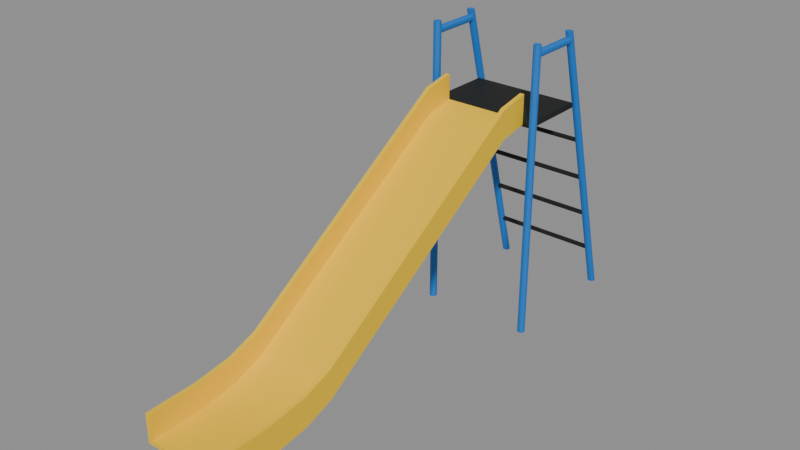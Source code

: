 # Source: tobogan.blend  (saved by Blender 5.3.31; exported with 4.5.12 LTS)
import bpy
from mathutils import Matrix  # noqa: F401  (used for matrix-valued properties, if any)

bpy.ops.wm.read_factory_settings(use_empty=True)
scene = bpy.context.scene
scene.name = 'Scene'

# ---- materials (node trees are filled in below, after node groups)
mat_m_azulacento = bpy.data.materials.new('M_AzulAcento')
mat_m_azulacento.diffuse_color = (0.01033, 0.1714, 0.6038, 1.0)
mat_m_hierro = bpy.data.materials.new('M_Hierro')
mat_m_hierro.diffuse_color = (0.01938, 0.02217, 0.01938, 1.0)
mat_m_amarillo = bpy.data.materials.new('M_Amarillo')
mat_m_amarillo.diffuse_color = (0.956, 0.6038, 0.01033, 1.0)

# ---- material node trees
mat_m_azulacento.use_nodes = True; mat_m_azulacento.node_tree.nodes.clear()
_N = mat_m_azulacento.node_tree.nodes; _L = mat_m_azulacento.node_tree.links
n0 = _N.new('ShaderNodeBsdfPrincipled'); n0.name = 'Principled BSDF'; n0.location = (-200, 100)
n0.inputs[0].default_value = (0.01033, 0.1714, 0.6038, 1.0)
n0.inputs[2].default_value = 0.6
n0.inputs[10].default_value = 0.005
n1 = _N.new('ShaderNodeOutputMaterial'); n1.name = 'Material Output'; n1.location = (200, 100)
_L.new(n0.outputs[0], n1.inputs[0])
n1.is_active_output = True
mat_m_hierro.use_nodes = True; mat_m_hierro.node_tree.nodes.clear()
_N = mat_m_hierro.node_tree.nodes; _L = mat_m_hierro.node_tree.links
n0 = _N.new('ShaderNodeBsdfPrincipled'); n0.name = 'Principled BSDF'; n0.location = (-200, 100)
n0.inputs[0].default_value = (0.01938, 0.02217, 0.01938, 1.0)
n0.inputs[1].default_value = 0.5
n0.inputs[2].default_value = 0.6
n0.inputs[10].default_value = 0.005
n1 = _N.new('ShaderNodeOutputMaterial'); n1.name = 'Material Output'; n1.location = (200, 100)
_L.new(n0.outputs[0], n1.inputs[0])
n1.is_active_output = True
mat_m_amarillo.use_nodes = True; mat_m_amarillo.node_tree.nodes.clear()
_N = mat_m_amarillo.node_tree.nodes; _L = mat_m_amarillo.node_tree.links
n0 = _N.new('ShaderNodeBsdfPrincipled'); n0.name = 'Principled BSDF'; n0.location = (-200, 100)
n0.inputs[0].default_value = (0.956, 0.6038, 0.01033, 1.0)
n0.inputs[2].default_value = 0.6
n0.inputs[10].default_value = 0.005
n1 = _N.new('ShaderNodeOutputMaterial'); n1.name = 'Material Output'; n1.location = (200, 100)
_L.new(n0.outputs[0], n1.inputs[0])
n1.is_active_output = True

# ---- meshes
me_tobogan_cuerpo = bpy.data.meshes.new('tobogan_cuerpo')
me_tobogan_cuerpo.from_pydata([(-0.3683, 1.75, 0.0), (-0.3567, 1.743, 0.0), (-0.35, 1.732, 0.0), (-0.35, 1.718, 0.0), (-0.3567, 1.707, 0.0), (-0.3683, 1.7, 0.0), (-0.3817, 1.7, 0.0), (-0.3933, 1.707, 0.0), (-0.4, 1.718, 0.0), (-0.4, 1.732, 0.0), (-0.3933, 1.743, 0.0), (-0.3817, 1.75, 0.0), (-0.3683, 1.195, 2.0), (-0.3567, 1.188, 2.0), (-0.35, 1.177, 2.0), (-0.35, 1.163, 2.0), (-0.3567, 1.152, 2.0), (-0.3683, 1.145, 2.0), (-0.3817, 1.145, 2.0), (-0.3933, 1.152, 2.0), (-0.4, 1.163, 2.0), (-0.4, 1.177, 2.0), (-0.3933, 1.188, 2.0), (-0.3817, 1.195, 2.0), (-0.3683, 0.845, 0.0), (-0.3567, 0.8383, 0.0), (-0.35, 0.8267, 0.0), (-0.35, 0.8133, 0.0), (-0.3567, 0.8017, 0.0), (-0.3683, 0.795, 0.0), (-0.3817, 0.795, 0.0), (-0.3933, 0.8017, 0.0), (-0.4, 0.8133, 0.0), (-0.4, 0.8267, 0.0), (-0.3933, 0.8383, 0.0), (-0.3817, 0.845, 0.0), (-0.3683, 0.845, 2.0), (-0.3567, 0.8383, 2.0), (-0.35, 0.8267, 2.0), (-0.35, 0.8133, 2.0), (-0.3567, 0.8017, 2.0), (-0.3683, 0.795, 2.0), (-0.3817, 0.795, 2.0), (-0.3933, 0.8017, 2.0), (-0.4, 0.8133, 2.0), (-0.4, 0.8267, 2.0), (-0.3933, 0.8383, 2.0), (-0.3817, 0.845, 2.0), (-0.4, 1.187, 1.94), (-0.3967, 1.187, 1.928), (-0.3875, 1.187, 1.918), (-0.375, 1.187, 1.915), (-0.3625, 1.187, 1.918), (-0.3533, 1.187, 1.928), (-0.35, 1.187, 1.94), (-0.3533, 1.187, 1.953), (-0.3625, 1.187, 1.962), (-0.375, 1.187, 1.965), (-0.3875, 1.187, 1.962), (-0.3967, 1.187, 1.953), (-0.4, 0.82, 1.94), (-0.3967, 0.82, 1.928), (-0.3875, 0.82, 1.918), (-0.375, 0.82, 1.915), (-0.3625, 0.82, 1.918), (-0.3533, 0.82, 1.928), (-0.35, 0.82, 1.94), (-0.3533, 0.82, 1.953), (-0.3625, 0.82, 1.962), (-0.375, 0.82, 1.965), (-0.3875, 0.82, 1.962), (-0.3967, 0.82, 1.953), (-0.2333, -1.525, 0.0), (-0.2217, -1.532, 0.0), (-0.215, -1.543, 0.0), (-0.215, -1.557, 0.0), (-0.2217, -1.568, 0.0), (-0.2333, -1.575, 0.0), (-0.2467, -1.575, 0.0), (-0.2583, -1.568, 0.0), (-0.265, -1.557, 0.0), (-0.265, -1.543, 0.0), (-0.2583, -1.532, 0.0), (-0.2467, -1.525, 0.0), (-0.2333, -1.525, 0.27), (-0.2217, -1.532, 0.27), (-0.215, -1.543, 0.27), (-0.215, -1.557, 0.27), (-0.2217, -1.568, 0.27), (-0.2333, -1.575, 0.27), (-0.2467, -1.575, 0.27), (-0.2583, -1.568, 0.27), (-0.265, -1.557, 0.27), (-0.265, -1.543, 0.27), (-0.2583, -1.532, 0.27), (-0.2467, -1.525, 0.27), (0.3817, 1.75, 0.0), (0.3933, 1.743, 0.0), (0.4, 1.732, 0.0), (0.4, 1.718, 0.0), (0.3933, 1.707, 0.0), (0.3817, 1.7, 0.0), (0.3683, 1.7, 0.0), (0.3567, 1.707, 0.0), (0.35, 1.718, 0.0), (0.35, 1.732, 0.0), (0.3567, 1.743, 0.0), (0.3683, 1.75, 0.0), (0.3817, 1.195, 2.0), (0.3933, 1.188, 2.0), (0.4, 1.177, 2.0), (0.4, 1.163, 2.0), (0.3933, 1.152, 2.0), (0.3817, 1.145, 2.0), (0.3683, 1.145, 2.0), (0.3567, 1.152, 2.0), (0.35, 1.163, 2.0), (0.35, 1.177, 2.0), (0.3567, 1.188, 2.0), (0.3683, 1.195, 2.0), (0.3817, 0.845, 0.0), (0.3933, 0.8383, 0.0), (0.4, 0.8267, 0.0), (0.4, 0.8133, 0.0), (0.3933, 0.8017, 0.0), (0.3817, 0.795, 0.0), (0.3683, 0.795, 0.0), (0.3567, 0.8017, 0.0), (0.35, 0.8133, 0.0), (0.35, 0.8267, 0.0), (0.3567, 0.8383, 0.0), (0.3683, 0.845, 0.0), (0.3817, 0.845, 2.0), (0.3933, 0.8383, 2.0), (0.4, 0.8267, 2.0), (0.4, 0.8133, 2.0), (0.3933, 0.8017, 2.0), (0.3817, 0.795, 2.0), (0.3683, 0.795, 2.0), (0.3567, 0.8017, 2.0), (0.35, 0.8133, 2.0), (0.35, 0.8267, 2.0), (0.3567, 0.8383, 2.0), (0.3683, 0.845, 2.0), (0.35, 1.187, 1.94), (0.3533, 1.187, 1.928), (0.3625, 1.187, 1.918), (0.375, 1.187, 1.915), (0.3875, 1.187, 1.918), (0.3967, 1.187, 1.928), (0.4, 1.187, 1.94), (0.3967, 1.187, 1.953), (0.3875, 1.187, 1.962), (0.375, 1.187, 1.965), (0.3625, 1.187, 1.962), (0.3533, 1.187, 1.953), (0.35, 0.82, 1.94), (0.3533, 0.82, 1.928), (0.3625, 0.82, 1.918), (0.375, 0.82, 1.915), (0.3875, 0.82, 1.918), (0.3967, 0.82, 1.928), (0.4, 0.82, 1.94), (0.3967, 0.82, 1.953), (0.3875, 0.82, 1.962), (0.375, 0.82, 1.965), (0.3625, 0.82, 1.962), (0.3533, 0.82, 1.953), (0.2467, -1.525, 0.0), (0.2583, -1.532, 0.0), (0.265, -1.543, 0.0), (0.265, -1.557, 0.0), (0.2583, -1.568, 0.0), (0.2467, -1.575, 0.0), (0.2333, -1.575, 0.0), (0.2217, -1.568, 0.0), (0.215, -1.557, 0.0), (0.215, -1.543, 0.0), (0.2217, -1.532, 0.0), (0.2333, -1.525, 0.0), (0.2467, -1.525, 0.27), (0.2583, -1.532, 0.27), (0.265, -1.543, 0.27), (0.265, -1.557, 0.27), (0.2583, -1.568, 0.27), (0.2467, -1.575, 0.27), (0.2333, -1.575, 0.27), (0.2217, -1.568, 0.27), (0.215, -1.557, 0.27), (0.215, -1.543, 0.27), (0.2217, -1.532, 0.27), (0.2333, -1.525, 0.27), (-0.24, -1.568, 0.12), (-0.24, -1.563, 0.1073), (-0.24, -1.55, 0.102), (-0.24, -1.537, 0.1073), (-0.24, -1.532, 0.12), (-0.24, -1.537, 0.1327), (-0.24, -1.55, 0.138), (-0.24, -1.563, 0.1327), (0.24, -1.568, 0.12), (0.24, -1.563, 0.1073), (0.24, -1.55, 0.102), (0.24, -1.537, 0.1073), (0.24, -1.532, 0.12), (0.24, -1.537, 0.1327), (0.24, -1.55, 0.138), (0.24, -1.563, 0.1327), (-0.375, 1.626, 0.3), (-0.375, 1.63, 0.2887), (-0.375, 1.642, 0.284), (-0.375, 1.653, 0.2887), (-0.375, 1.658, 0.3), (-0.375, 1.653, 0.3113), (-0.375, 1.642, 0.316), (-0.375, 1.63, 0.3113), (0.375, 1.626, 0.3), (0.375, 1.63, 0.2887), (0.375, 1.642, 0.284), (0.375, 1.653, 0.2887), (0.375, 1.658, 0.3), (0.375, 1.653, 0.3113), (0.375, 1.642, 0.316), (0.375, 1.63, 0.3113), (-0.375, 1.543, 0.6), (-0.375, 1.547, 0.5887), (-0.375, 1.559, 0.584), (-0.375, 1.57, 0.5887), (-0.375, 1.575, 0.6), (-0.375, 1.57, 0.6113), (-0.375, 1.559, 0.616), (-0.375, 1.547, 0.6113), (0.375, 1.543, 0.6), (0.375, 1.547, 0.5887), (0.375, 1.559, 0.584), (0.375, 1.57, 0.5887), (0.375, 1.575, 0.6), (0.375, 1.57, 0.6113), (0.375, 1.559, 0.616), (0.375, 1.547, 0.6113), (-0.375, 1.459, 0.9), (-0.375, 1.464, 0.8887), (-0.375, 1.475, 0.884), (-0.375, 1.487, 0.8887), (-0.375, 1.491, 0.9), (-0.375, 1.487, 0.9113), (-0.375, 1.475, 0.916), (-0.375, 1.464, 0.9113), (0.375, 1.459, 0.9), (0.375, 1.464, 0.8887), (0.375, 1.475, 0.884), (0.375, 1.487, 0.8887), (0.375, 1.491, 0.9), (0.375, 1.487, 0.9113), (0.375, 1.475, 0.916), (0.375, 1.464, 0.9113), (-0.375, 1.376, 1.2), (-0.375, 1.381, 1.189), (-0.375, 1.392, 1.184), (-0.375, 1.403, 1.189), (-0.375, 1.408, 1.2), (-0.375, 1.403, 1.211), (-0.375, 1.392, 1.216), (-0.375, 1.381, 1.211), (0.375, 1.376, 1.2), (0.375, 1.381, 1.189), (0.375, 1.392, 1.184), (0.375, 1.403, 1.189), (0.375, 1.408, 1.2), (0.375, 1.403, 1.211), (0.375, 1.392, 1.216), (0.375, 1.381, 1.211), (-0.27, 0.82, 1.5), (0.27, 0.82, 1.5), (0.27, 0.82, 1.67), (0.3, 0.82, 1.67), (0.3, 0.82, 1.47), (0.27, 0.82, 1.47), (-0.27, 0.82, 1.47), (-0.3, 0.82, 1.47), (-0.365, 0.83, 1.46), (-0.365, 0.82, 1.47), (-0.375, 0.83, 1.47), (-0.365, 0.82, 1.49), (-0.365, 0.83, 1.5), (-0.375, 0.83, 1.49), (-0.365, 1.274, 1.46), (-0.375, 1.274, 1.47), (-0.365, 1.284, 1.47), (-0.365, 1.274, 1.5), (-0.365, 1.284, 1.49), (-0.375, 1.274, 1.49), (0.365, 0.83, 1.46), (0.375, 0.83, 1.47), (0.365, 0.82, 1.47), (0.365, 0.83, 1.5), (0.365, 0.82, 1.49), (0.375, 0.83, 1.49), (0.365, 1.274, 1.46), (0.365, 1.284, 1.47), (0.375, 1.274, 1.47), (0.365, 1.274, 1.5), (0.375, 1.274, 1.49), (0.365, 1.284, 1.49), (-0.27, 0.82, 1.67), (-0.3, 0.82, 1.67), (-0.3, 0.62, 1.43), (-0.27, 0.62, 1.43), (0.27, 0.62, 1.43), (0.3, 0.62, 1.43), (0.3, 0.62, 1.63), (0.27, 0.62, 1.63), (0.27, 0.62, 1.46), (-0.27, 0.62, 1.46), (-0.27, 0.62, 1.63), (-0.3, 0.62, 1.63), (-0.3, -0.95, 0.39), (-0.27, -0.95, 0.39), (0.27, -0.95, 0.39), (0.3, -0.95, 0.39), (0.3, -0.95, 0.59), (0.27, -0.95, 0.59), (0.27, -0.95, 0.42), (-0.27, -0.95, 0.42), (-0.27, -0.95, 0.59), (-0.3, -0.95, 0.59), (-0.3, -1.15, 0.315), (-0.27, -1.15, 0.315), (0.27, -1.15, 0.315), (0.3, -1.15, 0.315), (0.3, -1.15, 0.515), (0.27, -1.15, 0.515), (0.27, -1.15, 0.345), (-0.27, -1.15, 0.345), (-0.27, -1.15, 0.515), (-0.3, -1.15, 0.515), (-0.3, -1.4, 0.28), (-0.27, -1.4, 0.28), (0.27, -1.4, 0.28), (0.3, -1.4, 0.28), (0.3, -1.4, 0.48), (0.27, -1.4, 0.48), (0.27, -1.4, 0.31), (-0.27, -1.4, 0.31), (-0.27, -1.4, 0.48), (-0.3, -1.4, 0.48), (-0.3, -1.75, 0.27), (-0.27, -1.75, 0.27), (0.27, -1.75, 0.27), (0.3, -1.75, 0.27), (0.3, -1.75, 0.47), (0.27, -1.75, 0.47), (0.27, -1.75, 0.3), (-0.27, -1.75, 0.3), (-0.27, -1.75, 0.47), (-0.3, -1.75, 0.47)], [], [(0, 12, 13, 1), (1, 13, 14, 2), (2, 14, 15, 3), (3, 15, 16, 4), (4, 16, 17, 5), (5, 17, 18, 6), (6, 18, 19, 7), (7, 19, 20, 8), (8, 20, 21, 9), (9, 21, 22, 10), (10, 22, 23, 11), (11, 23, 12, 0), (12, 23, 22, 21, 20, 19, 18, 17, 16, 15, 14, 13), (24, 36, 37, 25), (25, 37, 38, 26), (26, 38, 39, 27), (27, 39, 40, 28), (28, 40, 41, 29), (29, 41, 42, 30), (30, 42, 43, 31), (31, 43, 44, 32), (32, 44, 45, 33), (33, 45, 46, 34), (34, 46, 47, 35), (35, 47, 36, 24), (36, 47, 46, 45, 44, 43, 42, 41, 40, 39, 38, 37), (48, 49, 61, 60), (49, 50, 62, 61), (50, 51, 63, 62), (51, 52, 64, 63), (52, 53, 65, 64), (53, 54, 66, 65), (54, 55, 67, 66), (55, 56, 68, 67), (56, 57, 69, 68), (57, 58, 70, 69), (58, 59, 71, 70), (59, 48, 60, 71), (48, 59, 58, 57, 56, 55, 54, 53, 52, 51, 50, 49), (60, 61, 62, 63, 64, 65, 66, 67, 68, 69, 70, 71), (72, 84, 85, 73), (73, 85, 86, 74), (74, 86, 87, 75), (75, 87, 88, 76), (76, 88, 89, 77), (77, 89, 90, 78), (78, 90, 91, 79), (79, 91, 92, 80), (80, 92, 93, 81), (81, 93, 94, 82), (82, 94, 95, 83), (83, 95, 84, 72), (84, 95, 94, 93, 92, 91, 90, 89, 88, 87, 86, 85), (96, 108, 109, 97), (97, 109, 110, 98), (98, 110, 111, 99), (99, 111, 112, 100), (100, 112, 113, 101), (101, 113, 114, 102), (102, 114, 115, 103), (103, 115, 116, 104), (104, 116, 117, 105), (105, 117, 118, 106), (106, 118, 119, 107), (107, 119, 108, 96), (108, 119, 118, 117, 116, 115, 114, 113, 112, 111, 110, 109), (120, 132, 133, 121), (121, 133, 134, 122), (122, 134, 135, 123), (123, 135, 136, 124), (124, 136, 137, 125), (125, 137, 138, 126), (126, 138, 139, 127), (127, 139, 140, 128), (128, 140, 141, 129), (129, 141, 142, 130), (130, 142, 143, 131), (131, 143, 132, 120), (132, 143, 142, 141, 140, 139, 138, 137, 136, 135, 134, 133), (144, 145, 157, 156), (145, 146, 158, 157), (146, 147, 159, 158), (147, 148, 160, 159), (148, 149, 161, 160), (149, 150, 162, 161), (150, 151, 163, 162), (151, 152, 164, 163), (152, 153, 165, 164), (153, 154, 166, 165), (154, 155, 167, 166), (155, 144, 156, 167), (144, 155, 154, 153, 152, 151, 150, 149, 148, 147, 146, 145), (156, 157, 158, 159, 160, 161, 162, 163, 164, 165, 166, 167), (168, 180, 181, 169), (169, 181, 182, 170), (170, 182, 183, 171), (171, 183, 184, 172), (172, 184, 185, 173), (173, 185, 186, 174), (174, 186, 187, 175), (175, 187, 188, 176), (176, 188, 189, 177), (177, 189, 190, 178), (178, 190, 191, 179), (179, 191, 180, 168), (180, 191, 190, 189, 188, 187, 186, 185, 184, 183, 182, 181), (192, 193, 201, 200), (193, 194, 202, 201), (194, 195, 203, 202), (195, 196, 204, 203), (196, 197, 205, 204), (197, 198, 206, 205), (198, 199, 207, 206), (199, 192, 200, 207), (192, 199, 198, 197, 196, 195, 194, 193), (200, 201, 202, 203, 204, 205, 206, 207), (208, 209, 217, 216), (209, 210, 218, 217), (210, 211, 219, 218), (211, 212, 220, 219), (212, 213, 221, 220), (213, 214, 222, 221), (214, 215, 223, 222), (215, 208, 216, 223), (208, 215, 214, 213, 212, 211, 210, 209), (216, 217, 218, 219, 220, 221, 222, 223), (224, 225, 233, 232), (225, 226, 234, 233), (226, 227, 235, 234), (227, 228, 236, 235), (228, 229, 237, 236), (229, 230, 238, 237), (230, 231, 239, 238), (231, 224, 232, 239), (224, 231, 230, 229, 228, 227, 226, 225), (232, 233, 234, 235, 236, 237, 238, 239), (240, 241, 249, 248), (241, 242, 250, 249), (242, 243, 251, 250), (243, 244, 252, 251), (244, 245, 253, 252), (245, 246, 254, 253), (246, 247, 255, 254), (247, 240, 248, 255), (240, 247, 246, 245, 244, 243, 242, 241), (248, 249, 250, 251, 252, 253, 254, 255), (256, 257, 265, 264), (257, 258, 266, 265), (258, 259, 267, 266), (259, 260, 268, 267), (260, 261, 269, 268), (261, 262, 270, 269), (262, 263, 271, 270), (263, 256, 264, 271), (256, 263, 262, 261, 260, 259, 258, 257), (264, 265, 266, 267, 268, 269, 270, 271), (277, 276, 309, 308), (279, 278, 307, 306), (274, 273, 312, 311), (275, 274, 311, 310), (276, 275, 310, 309), (278, 277, 308, 307), (280, 281, 282), (283, 284, 285), (286, 287, 288), (289, 290, 291), (292, 293, 294), (295, 296, 297), (298, 299, 300), (301, 302, 303), (286, 280, 282, 287), (281, 283, 285, 282), (284, 289, 291, 285), (290, 288, 287, 291), (298, 286, 288, 299), (289, 301, 303, 290), (302, 300, 299, 303), (292, 298, 300, 293), (301, 295, 297, 302), (296, 294, 293, 297), (280, 292, 294, 281), (295, 284, 283, 296), (286, 298, 292, 280), (282, 285, 291, 287), (294, 296, 283, 281), (301, 289, 284, 295), (288, 290, 303, 299), (300, 302, 297, 293), (273, 272, 313, 312), (272, 304, 314, 313), (304, 305, 315, 314), (305, 279, 306, 315), (306, 307, 317, 316), (307, 308, 318, 317), (308, 309, 319, 318), (309, 310, 320, 319), (310, 311, 321, 320), (311, 312, 322, 321), (312, 313, 323, 322), (313, 314, 324, 323), (314, 315, 325, 324), (315, 306, 316, 325), (316, 317, 327, 326), (317, 318, 328, 327), (318, 319, 329, 328), (319, 320, 330, 329), (320, 321, 331, 330), (321, 322, 332, 331), (322, 323, 333, 332), (323, 324, 334, 333), (324, 325, 335, 334), (325, 316, 326, 335), (326, 327, 337, 336), (327, 328, 338, 337), (328, 329, 339, 338), (329, 330, 340, 339), (330, 331, 341, 340), (331, 332, 342, 341), (332, 333, 343, 342), (333, 334, 344, 343), (334, 335, 345, 344), (335, 326, 336, 345), (336, 337, 347, 346), (337, 338, 348, 347), (338, 339, 349, 348), (339, 340, 350, 349), (340, 341, 351, 350), (341, 342, 352, 351), (342, 343, 353, 352), (343, 344, 354, 353), (344, 345, 355, 354), (345, 336, 346, 355), (279, 305, 304, 272, 278), (278, 272, 273, 277), (277, 273, 274, 275, 276), (346, 347, 353, 354, 355), (347, 348, 352, 353), (348, 349, 350, 351, 352)])
me_tobogan_cuerpo.polygons.foreach_set('use_smooth', [True] * 238)
me_tobogan_cuerpo.polygons.foreach_set('material_index', [0, 0, 0, 0, 0, 0, 0, 0, 0, 0, 0, 0, 0, 0, 0, 0, 0, 0, 0, 0, 0, 0, 0, 0, 0, 0, 0, 0, 0, 0, 0, 0, 0, 0, 0, 0, 0, 0, 0, 0, 0, 0, 0, 0, 0, 0, 0, 0, 0, 0, 0, 0, 0, 0, 0, 0, 0, 0, 0, 0, 0, 0, 0, 0, 0, 0, 0, 0, 0, 0, 0, 0, 0, 0, 0, 0, 0, 0, 0, 0, 0, 0, 0, 0, 0, 0, 0, 0, 0, 0, 0, 0, 0, 0, 0, 0, 0, 0, 0, 0, 0, 0, 0, 0, 0, 0, 0, 0, 0, 0, 0, 0, 0, 0, 0, 0, 1, 1, 1, 1, 1, 1, 1, 1, 1, 1, 1, 1, 1, 1, 1, 1, 1, 1, 1, 1, 1, 1, 1, 1, 1, 1, 1, 1, 1, 1, 1, 1, 1, 1, 1, 1, 1, 1, 1, 1, 2, 2, 2, 2, 2, 2, 1, 1, 1, 1, 1, 1, 1, 1, 1, 1, 1, 1, 1, 1, 1, 1, 1, 1, 1, 1, 1, 1, 1, 1, 1, 1, 2, 2, 2, 2, 2, 2, 2, 2, 2, 2, 2, 2, 2, 2, 2, 2, 2, 2, 2, 2, 2, 2, 2, 2, 2, 2, 2, 2, 2, 2, 2, 2, 2, 2, 2, 2, 2, 2, 2, 2, 2, 2, 2, 2, 2, 2, 2, 2, 2, 2])
_k = set([(0, 1), (0, 11), (1, 2), (2, 3), (2, 14), (3, 4), (3, 15), (4, 5), (5, 6), (6, 7), (7, 8), (8, 9), (8, 20), (9, 10), (9, 21), (10, 11), (12, 13), (12, 23), (13, 14), (14, 15), (15, 16), (16, 17), (17, 18), (18, 19), (19, 20), (20, 21), (21, 22), (22, 23), (24, 25), (24, 35), (24, 36), (25, 26), (26, 27), (26, 38), (27, 28), (27, 39), (28, 29), (29, 30), (30, 31), (31, 32), (32, 33), (32, 44), (33, 34), (33, 45), (34, 35), (35, 47), (36, 37), (36, 47), (37, 38), (38, 39), (39, 40), (40, 41), (41, 42), (42, 43), (43, 44), (44, 45), (45, 46), (46, 47), (48, 49), (48, 59), (49, 50), (49, 61), (50, 51), (50, 62), (51, 52), (52, 53), (52, 64), (53, 54), (53, 65), (54, 55), (55, 56), (55, 67), (56, 57), (56, 68), (57, 58), (58, 59), (58, 70), (59, 71), (60, 61), (60, 71), (61, 62), (62, 63), (63, 64), (64, 65), (65, 66), (66, 67), (67, 68), (68, 69), (69, 70), (70, 71), (72, 73), (72, 83), (72, 84), (73, 74), (74, 75), (74, 86), (75, 76), (76, 77), (76, 88), (77, 78), (77, 89), (78, 79), (78, 90), (79, 80), (79, 91), (80, 81), (81, 82), (81, 93), (82, 83), (83, 95), (84, 85), (84, 95), (85, 86), (86, 87), (87, 88), (88, 89), (89, 90), (90, 91), (91, 92), (92, 93), (93, 94), (94, 95), (96, 97), (96, 107), (97, 98), (98, 99), (98, 110), (99, 100), (99, 111), (100, 101), (101, 102), (102, 103), (103, 104), (104, 105), (104, 116), (105, 106), (105, 117), (106, 107), (108, 109), (108, 119), (109, 110), (110, 111), (111, 112), (112, 113), (113, 114), (114, 115), (115, 116), (116, 117), (117, 118), (118, 119), (120, 121), (120, 131), (120, 132), (121, 122), (122, 123), (122, 134), (123, 124), (123, 135), (124, 125), (125, 126), (126, 127), (127, 128), (128, 129), (128, 140), (129, 130), (129, 141), (130, 131), (131, 143), (132, 133), (132, 143), (133, 134), (134, 135), (135, 136), (136, 137), (137, 138), (138, 139), (139, 140), (140, 141), (141, 142), (142, 143), (144, 145), (144, 155), (145, 146), (145, 157), (146, 147), (146, 158), (147, 148), (148, 149), (148, 160), (149, 150), (149, 161), (150, 151), (151, 152), (151, 163), (152, 153), (152, 164), (153, 154), (154, 155), (154, 166), (155, 167), (156, 157), (156, 167), (157, 158), (158, 159), (159, 160), (160, 161), (161, 162), (162, 163), (163, 164), (164, 165), (165, 166), (166, 167), (168, 169), (168, 179), (168, 180), (169, 170), (170, 171), (170, 182), (171, 172), (172, 173), (172, 184), (173, 174), (173, 185), (174, 175), (174, 186), (175, 176), (175, 187), (176, 177), (177, 178), (177, 189), (178, 179), (179, 191), (180, 181), (180, 191), (181, 182), (182, 183), (183, 184), (184, 185), (185, 186), (186, 187), (187, 188), (188, 189), (189, 190), (190, 191), (192, 193), (192, 199), (192, 200), (193, 194), (193, 201), (194, 195), (194, 202), (195, 196), (195, 203), (196, 197), (196, 204), (197, 198), (197, 205), (198, 199), (198, 206), (199, 207), (200, 201), (200, 207), (201, 202), (202, 203), (203, 204), (204, 205), (205, 206), (206, 207), (208, 209), (208, 215), (208, 216), (209, 210), (209, 217), (210, 211), (210, 218), (211, 212), (211, 219), (212, 213), (212, 220), (213, 214), (213, 221), (214, 215), (214, 222), (215, 223), (216, 217), (216, 223), (217, 218), (218, 219), (219, 220), (220, 221), (221, 222), (222, 223), (224, 225), (224, 231), (224, 232), (225, 226), (225, 233), (226, 227), (226, 234), (227, 228), (227, 235), (228, 229), (228, 236), (229, 230), (229, 237), (230, 231), (230, 238), (231, 239), (232, 233), (232, 239), (233, 234), (234, 235), (235, 236), (236, 237), (237, 238), (238, 239), (240, 241), (240, 247), (240, 248), (241, 242), (241, 249), (242, 243), (242, 250), (243, 244), (243, 251), (244, 245), (244, 252), (245, 246), (245, 253), (246, 247), (246, 254), (247, 255), (248, 249), (248, 255), (249, 250), (250, 251), (251, 252), (252, 253), (253, 254), (254, 255), (256, 257), (256, 263), (256, 264), (257, 258), (257, 265), (258, 259), (258, 266), (259, 260), (259, 267), (260, 261), (260, 268), (261, 262), (261, 269), (262, 263), (262, 270), (263, 271), (264, 265), (264, 271), (265, 266), (266, 267), (267, 268), (268, 269), (269, 270), (270, 271), (272, 273), (272, 304), (272, 313), (273, 274), (273, 312), (274, 275), (274, 311), (275, 276), (275, 310), (276, 277), (276, 309), (277, 278), (278, 279), (279, 305), (279, 306), (280, 281), (280, 282), (280, 286), (280, 292), (281, 282), (281, 283), (281, 294), (282, 285), (282, 287), (283, 284), (283, 285), (283, 296), (284, 285), (284, 289), (284, 295), (285, 291), (286, 287), (286, 288), (286, 298), (287, 288), (287, 291), (288, 290), (288, 299), (289, 290), (289, 291), (289, 301), (290, 291), (290, 303), (292, 293), (292, 294), (292, 298), (293, 294), (293, 297), (293, 300), (294, 296), (295, 296), (295, 297), (295, 301), (296, 297), (297, 302), (298, 299), (298, 300), (299, 300), (299, 303), (300, 302), (301, 302), (301, 303), (302, 303), (304, 305), (304, 314), (305, 315), (306, 316), (309, 319), (310, 320), (311, 321), (312, 322), (313, 323), (314, 324), (315, 325), (316, 326), (319, 329), (320, 330), (321, 331), (322, 332), (323, 333), (324, 334), (325, 335), (326, 336), (329, 339), (330, 340), (331, 341), (332, 342), (333, 343), (334, 344), (335, 345), (336, 346), (339, 349), (340, 350), (341, 351), (342, 352), (343, 353), (344, 354), (345, 355), (346, 347), (346, 355), (347, 348), (348, 349), (349, 350), (350, 351), (351, 352), (352, 353), (353, 354), (354, 355)])
me_tobogan_cuerpo.attributes.new('sharp_edge', 'BOOLEAN', 'EDGE').data.foreach_set('value', [ (min(e.vertices), max(e.vertices)) in _k for e in me_tobogan_cuerpo.edges])
me_tobogan_cuerpo.materials.append(mat_m_azulacento)
me_tobogan_cuerpo.materials.append(mat_m_hierro)
me_tobogan_cuerpo.materials.append(mat_m_amarillo)
me_tobogan_cuerpo.update()
me_tobogan_colonly = bpy.data.meshes.new('tobogan-colonly')
me_tobogan_colonly.from_pydata([(-0.4, 0.795, 0.0), (-0.4, 0.795, 2.0), (-0.4, 1.75, 0.0), (-0.4, 1.75, 2.0), (0.4, 0.795, 0.0), (0.4, 0.795, 2.0), (0.4, 1.75, 0.0), (0.4, 1.75, 2.0), (-0.3, -0.9169, 0.41), (-0.3, -0.9831, 0.51), (-0.3, 0.6531, 1.45), (-0.3, 0.5869, 1.55), (0.3, -0.9169, 0.41), (0.3, -0.9831, 0.51), (0.3, 0.6531, 1.45), (0.3, 0.5869, 1.55), (-0.3, -1.75, 0.0), (-0.3, -1.75, 0.47), (-0.3, -0.95, 0.0), (-0.3, -0.95, 0.47), (0.3, -1.75, 0.0), (0.3, -1.75, 0.47), (0.3, -0.95, 0.0), (0.3, -0.95, 0.47)], [], [(0, 1, 3, 2), (2, 3, 7, 6), (6, 7, 5, 4), (4, 5, 1, 0), (2, 6, 4, 0), (7, 3, 1, 5), (8, 9, 11, 10), (10, 11, 15, 14), (14, 15, 13, 12), (12, 13, 9, 8), (10, 14, 12, 8), (15, 11, 9, 13), (16, 17, 19, 18), (18, 19, 23, 22), (22, 23, 21, 20), (20, 21, 17, 16), (18, 22, 20, 16), (23, 19, 17, 21)])
me_tobogan_colonly.update()

# ---- objects
ob_tobogan_cuerpo = bpy.data.objects.new('tobogan_cuerpo', me_tobogan_cuerpo)
ob_tobogan_colonly = bpy.data.objects.new('tobogan-colonly', me_tobogan_colonly)
ob_tobogan = bpy.data.objects.new('tobogan', None)

# ---- transforms, parenting, visibility, modifiers, constraints
ob_tobogan_cuerpo.parent = ob_tobogan
ob_tobogan_cuerpo.location = (0.0, 0.0, 0.0)
ob_tobogan_colonly.parent = ob_tobogan
ob_tobogan_colonly.location = (0.0, 0.0, 0.0)
ob_tobogan_colonly.hide_render = True
ob_tobogan_colonly.display_type = 'WIRE'
ob_tobogan.location = (0.0, 0.0, 0.0)
ob_tobogan.empty_display_size = 0.1

# ---- collection membership
scene.collection.objects.link(ob_tobogan_cuerpo)
scene.collection.objects.link(ob_tobogan_colonly)
scene.collection.objects.link(ob_tobogan)

# ---- scene / render settings (as saved in the file)
scene.frame_start = 1; scene.frame_end = 250; scene.frame_set(1)
scene.render.engine = 'BLENDER_EEVEE_NEXT'
scene.render.bake_bias = 0.0
scene.render.bake_samples = 0
scene.render.compositor_device = 'GPU'
scene.eevee.use_volume_custom_range = False
scene.eevee.fast_gi_thickness_near = 0.1
scene.eevee.fast_gi_thickness_far = 0.0
scene.eevee.ray_tracing_options.screen_trace_thickness = 0.1
bpy.context.view_layer.update()

# ---- added for rendering (the .blend has no active camera and no usable light): camera, sun + grey world if the file has none
cam_auto = bpy.data.cameras.new('AutoCamera')
cam_auto.lens = 50.0
cam_auto.sensor_width = 36.0
cam_auto.clip_end = 1000.0
ob_auto_camera = bpy.data.objects.new('AutoCamera', cam_auto)
scene.collection.objects.link(ob_auto_camera)
ob_auto_camera.location = (3.80244, -4.56292, 4.04195)
ob_auto_camera.rotation_euler = (1.09748, -7.21219e-08, 0.694738)
scene.camera = ob_auto_camera
light_auto_sun = bpy.data.lights.new('AutoSun', 'SUN')
light_auto_sun.energy = 3.0
light_auto_sun.angle = 0.0523599
ob_auto_sun = bpy.data.objects.new('AutoSun', light_auto_sun)
scene.collection.objects.link(ob_auto_sun)
ob_auto_sun.rotation_euler = (0.872665, 0.174533, 0.523599)
if scene.world is None:
    world_auto = bpy.data.worlds.new('AutoWorld')
    world_auto.color = (0.3, 0.3, 0.3)
    scene.world = world_auto
bpy.context.view_layer.update()
